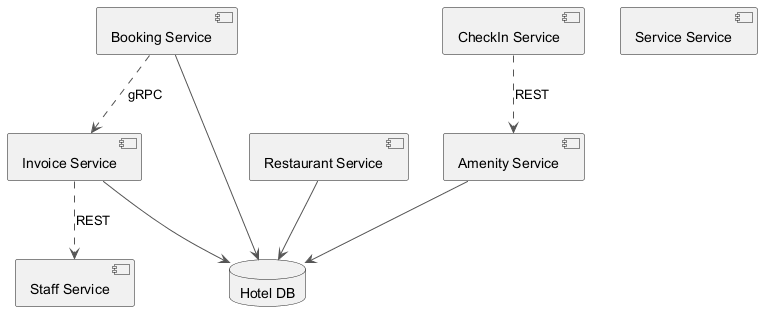

The diagram above was rendered by PlantUML. Its source (embedded in the PNG):
@startuml
skinparam ArrowColor #555555
component "Booking Service" as C_BookingService
component "CheckIn Service" as C_CheckInService
component "Staff Service" as C_StaffService
component "Restaurant Service" as C_RestaurantService
component "Service Service" as C_ServiceService
component "Amenity Service" as C_AmenityService
component "Invoice Service" as C_InvoiceService
database "Hotel DB" as DB_hotel
C_BookingService --> DB_hotel
C_RestaurantService --> DB_hotel
C_AmenityService --> DB_hotel
C_InvoiceService --> DB_hotel
C_InvoiceService ..> C_StaffService : REST
C_CheckInService ..> C_AmenityService : REST
C_BookingService ..> C_InvoiceService : gRPC
@enduml